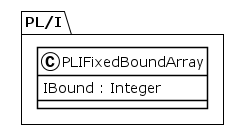

The diagram above was rendered by PlantUML. Its source (embedded in the PNG):
@startuml
!theme plain
package PL/I {
class PLIFixedBoundArray {
	 IBound : Integer
}
}
@enduml